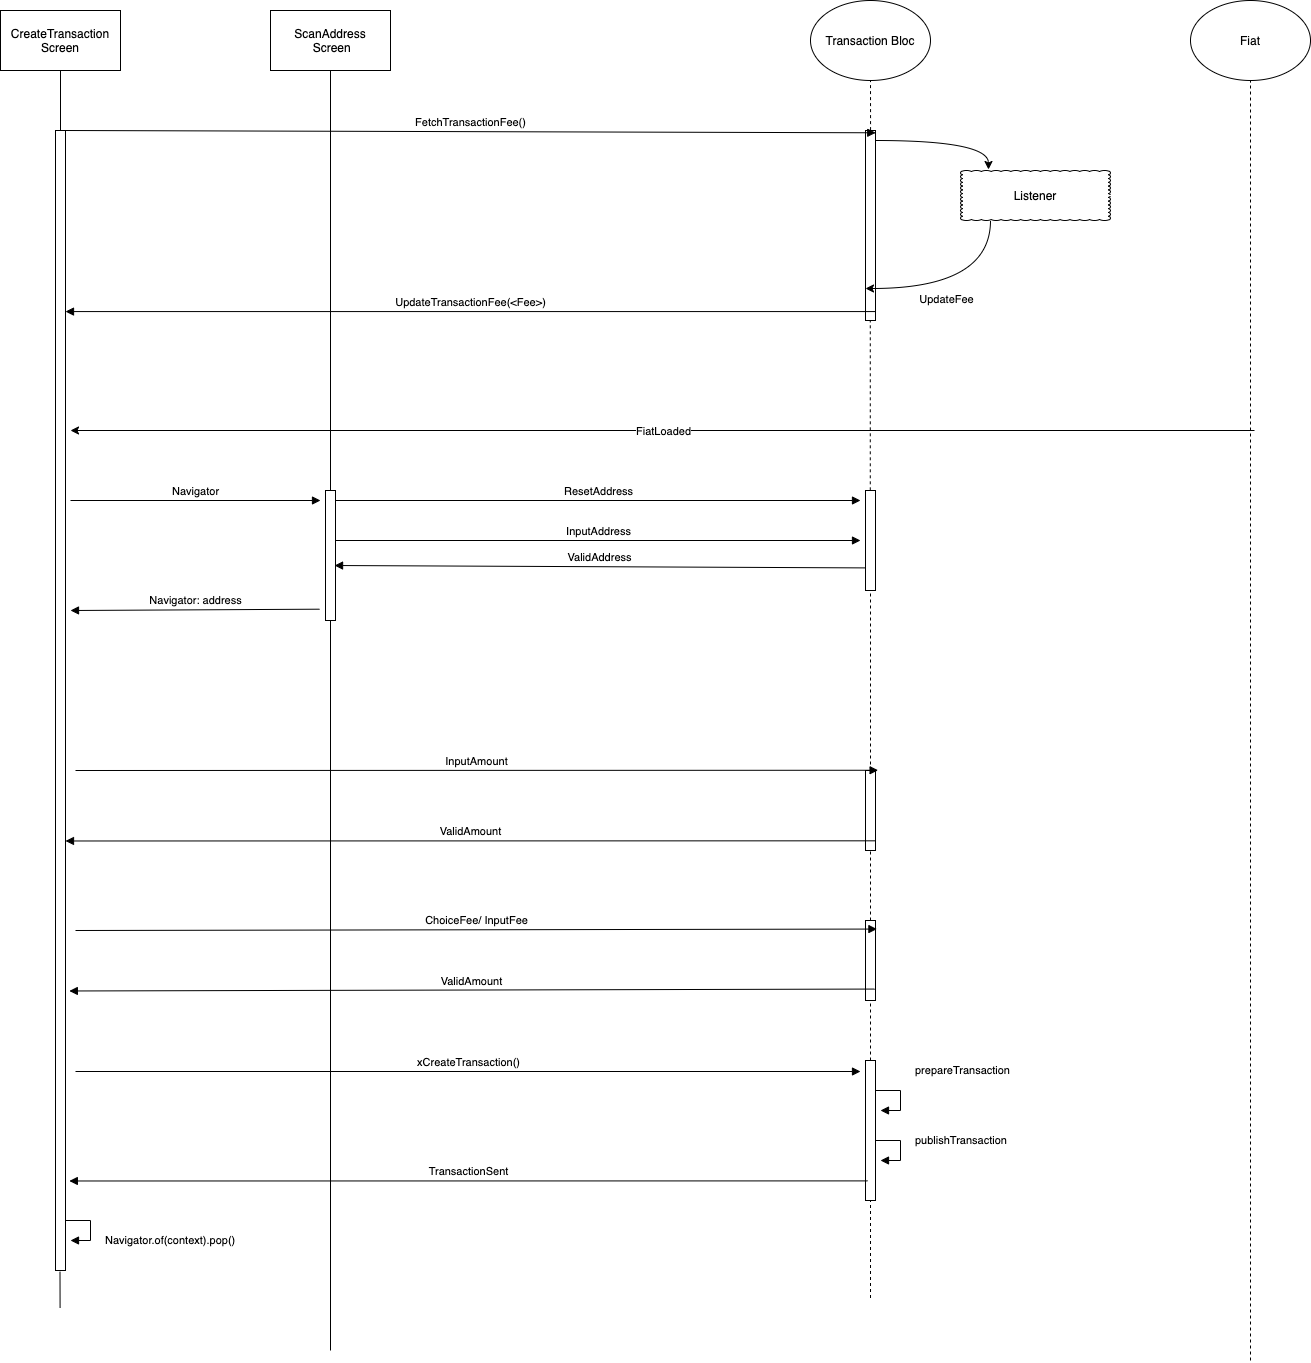

The diagram above was exported from draw.io. Its source (the exported page's mxGraphModel, read from the mxfile embedded in the PNG):
<mxGraphModel dx="1577" dy="1023" grid="1" gridSize="10" guides="1" tooltips="1" connect="1" arrows="1" fold="1" page="1" pageScale="1" pageWidth="850" pageHeight="1100" math="0" shadow="0">
  <root>
    <mxCell id="0" />
    <mxCell id="1" parent="0" />
    <mxCell id="ePQjQ2yINknDeUrTwRYu-1" value="CreateTransaction Screen" style="rounded=0;whiteSpace=wrap;html=1;" parent="1" vertex="1">
      <mxGeometry x="80" y="130" width="120" height="60" as="geometry" />
    </mxCell>
    <mxCell id="ePQjQ2yINknDeUrTwRYu-2" value="Transaction Bloc" style="ellipse;whiteSpace=wrap;html=1;" parent="1" vertex="1">
      <mxGeometry x="890" y="120" width="120" height="80" as="geometry" />
    </mxCell>
    <mxCell id="ePQjQ2yINknDeUrTwRYu-3" value="" style="endArrow=none;dashed=1;html=1;entryX=0.5;entryY=1;entryDx=0;entryDy=0;" parent="1" target="5PEYn0QkwfDJzjpyfsoP-12" edge="1">
      <mxGeometry width="50" height="50" relative="1" as="geometry">
        <mxPoint x="1330" y="1480" as="sourcePoint" />
        <mxPoint x="870" y="210" as="targetPoint" />
      </mxGeometry>
    </mxCell>
    <mxCell id="ePQjQ2yINknDeUrTwRYu-4" value="" style="endArrow=none;html=1;entryX=0.5;entryY=1;entryDx=0;entryDy=0;" parent="1" source="ePQjQ2yINknDeUrTwRYu-6" target="ePQjQ2yINknDeUrTwRYu-1" edge="1">
      <mxGeometry width="50" height="50" relative="1" as="geometry">
        <mxPoint x="140" y="690" as="sourcePoint" />
        <mxPoint x="420" y="210" as="targetPoint" />
      </mxGeometry>
    </mxCell>
    <mxCell id="ePQjQ2yINknDeUrTwRYu-5" value="" style="html=1;points=[];perimeter=orthogonalPerimeter;" parent="1" vertex="1">
      <mxGeometry x="945" y="250" width="10" height="190" as="geometry" />
    </mxCell>
    <mxCell id="ePQjQ2yINknDeUrTwRYu-6" value="" style="html=1;points=[];perimeter=orthogonalPerimeter;" parent="1" vertex="1">
      <mxGeometry x="135" y="250" width="10" height="1140" as="geometry" />
    </mxCell>
    <mxCell id="ePQjQ2yINknDeUrTwRYu-8" value="FetchTransactionFee()" style="html=1;verticalAlign=bottom;endArrow=block;entryX=1.024;entryY=0.012;entryDx=0;entryDy=0;entryPerimeter=0;" parent="1" target="ePQjQ2yINknDeUrTwRYu-5" edge="1">
      <mxGeometry width="80" relative="1" as="geometry">
        <mxPoint x="145" y="250" as="sourcePoint" />
        <mxPoint x="225" y="250" as="targetPoint" />
      </mxGeometry>
    </mxCell>
    <mxCell id="ePQjQ2yINknDeUrTwRYu-9" value="&lt;br&gt;UpdateTransactionFee(&amp;lt;Fee&amp;gt;)" style="html=1;verticalAlign=bottom;endArrow=block;exitX=1.024;exitY=0.953;exitDx=0;exitDy=0;exitPerimeter=0;" parent="1" source="ePQjQ2yINknDeUrTwRYu-5" edge="1" target="ePQjQ2yINknDeUrTwRYu-6">
      <mxGeometry width="80" relative="1" as="geometry">
        <mxPoint x="460" y="331" as="sourcePoint" />
        <mxPoint x="146" y="355" as="targetPoint" />
      </mxGeometry>
    </mxCell>
    <mxCell id="5PEYn0QkwfDJzjpyfsoP-1" value="ScanAddress&lt;br&gt;&amp;nbsp;Screen" style="rounded=0;whiteSpace=wrap;html=1;" vertex="1" parent="1">
      <mxGeometry x="350" y="130" width="120" height="60" as="geometry" />
    </mxCell>
    <mxCell id="5PEYn0QkwfDJzjpyfsoP-2" value="Listener" style="whiteSpace=wrap;html=1;shape=mxgraph.basic.cloud_rect" vertex="1" parent="1">
      <mxGeometry x="1040" y="290" width="150" height="50" as="geometry" />
    </mxCell>
    <mxCell id="5PEYn0QkwfDJzjpyfsoP-8" value="" style="endArrow=classic;html=1;entryX=0.42;entryY=-0.02;entryDx=0;entryDy=0;entryPerimeter=0;edgeStyle=orthogonalEdgeStyle;curved=1;" edge="1" parent="1">
      <mxGeometry width="50" height="50" relative="1" as="geometry">
        <mxPoint x="955" y="260" as="sourcePoint" />
        <mxPoint x="1068" y="289" as="targetPoint" />
      </mxGeometry>
    </mxCell>
    <mxCell id="5PEYn0QkwfDJzjpyfsoP-9" value="" style="endArrow=classic;html=1;exitX=0.5;exitY=1.04;exitDx=0;exitDy=0;exitPerimeter=0;edgeStyle=orthogonalEdgeStyle;curved=1;" edge="1" parent="1">
      <mxGeometry relative="1" as="geometry">
        <mxPoint x="1070" y="340" as="sourcePoint" />
        <mxPoint x="945" y="408" as="targetPoint" />
        <Array as="points">
          <mxPoint x="1070" y="408" />
        </Array>
      </mxGeometry>
    </mxCell>
    <mxCell id="5PEYn0QkwfDJzjpyfsoP-10" value="UpdateFee" style="edgeLabel;resizable=0;html=1;align=center;verticalAlign=middle;" connectable="0" vertex="1" parent="5PEYn0QkwfDJzjpyfsoP-9">
      <mxGeometry relative="1" as="geometry">
        <mxPoint x="-16" y="10" as="offset" />
      </mxGeometry>
    </mxCell>
    <mxCell id="5PEYn0QkwfDJzjpyfsoP-12" value="Fiat" style="ellipse;whiteSpace=wrap;html=1;" vertex="1" parent="1">
      <mxGeometry x="1270" y="120" width="120" height="80" as="geometry" />
    </mxCell>
    <mxCell id="5PEYn0QkwfDJzjpyfsoP-13" value="" style="endArrow=none;html=1;entryX=0.5;entryY=1;entryDx=0;entryDy=0;" edge="1" parent="1" source="5PEYn0QkwfDJzjpyfsoP-18">
      <mxGeometry width="50" height="50" relative="1" as="geometry">
        <mxPoint x="410" y="1470" as="sourcePoint" />
        <mxPoint x="410" y="190" as="targetPoint" />
      </mxGeometry>
    </mxCell>
    <mxCell id="5PEYn0QkwfDJzjpyfsoP-14" value="" style="endArrow=classic;html=1;" edge="1" parent="1">
      <mxGeometry relative="1" as="geometry">
        <mxPoint x="1334" y="550" as="sourcePoint" />
        <mxPoint x="150" y="550" as="targetPoint" />
      </mxGeometry>
    </mxCell>
    <mxCell id="5PEYn0QkwfDJzjpyfsoP-15" value="FiatLoaded" style="edgeLabel;resizable=0;html=1;align=center;verticalAlign=middle;" connectable="0" vertex="1" parent="5PEYn0QkwfDJzjpyfsoP-14">
      <mxGeometry relative="1" as="geometry" />
    </mxCell>
    <mxCell id="5PEYn0QkwfDJzjpyfsoP-16" value="" style="endArrow=none;dashed=1;html=1;entryX=0.5;entryY=1;entryDx=0;entryDy=0;exitX=0.506;exitY=-0.002;exitDx=0;exitDy=0;exitPerimeter=0;" edge="1" parent="1" source="ePQjQ2yINknDeUrTwRYu-5" target="ePQjQ2yINknDeUrTwRYu-2">
      <mxGeometry width="50" height="50" relative="1" as="geometry">
        <mxPoint x="920" y="530" as="sourcePoint" />
        <mxPoint x="420" y="200" as="targetPoint" />
      </mxGeometry>
    </mxCell>
    <mxCell id="5PEYn0QkwfDJzjpyfsoP-17" value="" style="endArrow=none;dashed=1;html=1;entryX=0.478;entryY=1.002;entryDx=0;entryDy=0;entryPerimeter=0;exitX=0.478;exitY=-0.002;exitDx=0;exitDy=0;exitPerimeter=0;" edge="1" parent="1" source="ePQjQ2yINknDeUrTwRYu-10" target="ePQjQ2yINknDeUrTwRYu-5">
      <mxGeometry width="50" height="50" relative="1" as="geometry">
        <mxPoint x="950" y="609" as="sourcePoint" />
        <mxPoint x="960" y="210" as="targetPoint" />
      </mxGeometry>
    </mxCell>
    <mxCell id="ePQjQ2yINknDeUrTwRYu-10" value="" style="html=1;points=[];perimeter=orthogonalPerimeter;" parent="1" vertex="1">
      <mxGeometry x="945" y="610" width="10" height="100" as="geometry" />
    </mxCell>
    <mxCell id="ePQjQ2yINknDeUrTwRYu-11" value="" style="endArrow=none;dashed=1;html=1;entryX=0.5;entryY=1;entryDx=0;entryDy=0;" parent="1" source="ePQjQ2yINknDeUrTwRYu-16" target="ePQjQ2yINknDeUrTwRYu-10" edge="1">
      <mxGeometry x="139.57999999999998" y="610" width="50" height="50" as="geometry">
        <mxPoint x="950" y="740" as="sourcePoint" />
        <mxPoint x="950" y="420" as="targetPoint" />
      </mxGeometry>
    </mxCell>
    <mxCell id="ePQjQ2yINknDeUrTwRYu-13" value="InputAddress" style="html=1;verticalAlign=bottom;endArrow=block;exitX=1.4;exitY=0.841;exitDx=0;exitDy=0;exitPerimeter=0;" parent="1" edge="1" source="5PEYn0QkwfDJzjpyfsoP-18">
      <mxGeometry x="139.57999999999998" y="610" width="80" as="geometry">
        <mxPoint x="150" y="745" as="sourcePoint" />
        <mxPoint x="940" y="660" as="targetPoint" />
      </mxGeometry>
    </mxCell>
    <mxCell id="ePQjQ2yINknDeUrTwRYu-16" value="" style="html=1;points=[];perimeter=orthogonalPerimeter;" parent="1" vertex="1">
      <mxGeometry x="945" y="890" width="10" height="80" as="geometry" />
    </mxCell>
    <mxCell id="ePQjQ2yINknDeUrTwRYu-17" value="" style="endArrow=none;dashed=1;html=1;entryX=0.5;entryY=1;entryDx=0;entryDy=0;" parent="1" source="ePQjQ2yINknDeUrTwRYu-18" target="ePQjQ2yINknDeUrTwRYu-16" edge="1">
      <mxGeometry x="139.57999999999998" y="610" width="50" height="50" as="geometry">
        <mxPoint x="950" y="1417.5000000000002" as="sourcePoint" />
        <mxPoint x="950" y="820" as="targetPoint" />
      </mxGeometry>
    </mxCell>
    <mxCell id="ePQjQ2yINknDeUrTwRYu-18" value="" style="html=1;points=[];perimeter=orthogonalPerimeter;" parent="1" vertex="1">
      <mxGeometry x="945" y="1040" width="10" height="80" as="geometry" />
    </mxCell>
    <mxCell id="ePQjQ2yINknDeUrTwRYu-19" value="" style="endArrow=none;dashed=1;html=1;entryX=0.5;entryY=1;entryDx=0;entryDy=0;" parent="1" source="ePQjQ2yINknDeUrTwRYu-20" target="ePQjQ2yINknDeUrTwRYu-18" edge="1">
      <mxGeometry x="139.57999999999998" y="610" width="50" height="50" as="geometry">
        <mxPoint x="950" y="1417.5000000000002" as="sourcePoint" />
        <mxPoint x="950" y="970" as="targetPoint" />
      </mxGeometry>
    </mxCell>
    <mxCell id="ePQjQ2yINknDeUrTwRYu-20" value="" style="html=1;points=[];perimeter=orthogonalPerimeter;" parent="1" vertex="1">
      <mxGeometry x="945" y="1180" width="10" height="140" as="geometry" />
    </mxCell>
    <mxCell id="ePQjQ2yINknDeUrTwRYu-21" value="" style="endArrow=none;dashed=1;html=1;entryX=0.5;entryY=1;entryDx=0;entryDy=0;" parent="1" target="ePQjQ2yINknDeUrTwRYu-20" edge="1">
      <mxGeometry x="139.57999999999998" y="610" width="50" height="50" as="geometry">
        <mxPoint x="950" y="1417.5000000000002" as="sourcePoint" />
        <mxPoint x="950" y="1120" as="targetPoint" />
      </mxGeometry>
    </mxCell>
    <mxCell id="ePQjQ2yINknDeUrTwRYu-22" value="InputAmount" style="html=1;verticalAlign=bottom;endArrow=block;entryX=1.259;entryY=-0.003;entryDx=0;entryDy=0;entryPerimeter=0;" parent="1" edge="1" target="ePQjQ2yINknDeUrTwRYu-16">
      <mxGeometry x="139.57999999999998" y="610" width="80" as="geometry">
        <mxPoint x="155" y="890" as="sourcePoint" />
        <mxPoint x="465" y="890" as="targetPoint" />
      </mxGeometry>
    </mxCell>
    <mxCell id="ePQjQ2yINknDeUrTwRYu-23" value="" style="endArrow=none;html=1;entryX=0.45;entryY=1.001;entryDx=0;entryDy=0;entryPerimeter=0;" parent="1" target="ePQjQ2yINknDeUrTwRYu-6" edge="1">
      <mxGeometry x="139.57999999999998" y="610" width="50" height="50" as="geometry">
        <mxPoint x="139.57999999999998" y="1427.5000000000002" as="sourcePoint" />
        <mxPoint x="140" y="1360" as="targetPoint" />
      </mxGeometry>
    </mxCell>
    <mxCell id="ePQjQ2yINknDeUrTwRYu-24" value="ChoiceFee/ InputFee" style="html=1;verticalAlign=bottom;endArrow=block;entryX=1.141;entryY=0.107;entryDx=0;entryDy=0;entryPerimeter=0;" parent="1" edge="1" target="ePQjQ2yINknDeUrTwRYu-18">
      <mxGeometry x="139.57999999999998" y="610" width="80" as="geometry">
        <mxPoint x="155" y="1050" as="sourcePoint" />
        <mxPoint x="465" y="1050" as="targetPoint" />
      </mxGeometry>
    </mxCell>
    <mxCell id="ePQjQ2yINknDeUrTwRYu-25" value="xCreateTransaction()" style="html=1;verticalAlign=bottom;endArrow=block;" parent="1" edge="1">
      <mxGeometry x="139.57999999999998" y="610" width="80" as="geometry">
        <mxPoint x="155" y="1191" as="sourcePoint" />
        <mxPoint x="940" y="1191" as="targetPoint" />
      </mxGeometry>
    </mxCell>
    <mxCell id="ePQjQ2yINknDeUrTwRYu-26" value="ValidAddress" style="html=1;verticalAlign=bottom;endArrow=block;entryX=0.906;entryY=0.577;entryDx=0;entryDy=0;entryPerimeter=0;exitX=-0.035;exitY=0.774;exitDx=0;exitDy=0;exitPerimeter=0;" parent="1" edge="1" target="5PEYn0QkwfDJzjpyfsoP-18" source="ePQjQ2yINknDeUrTwRYu-10">
      <mxGeometry x="139.57999999999998" y="610" width="80" as="geometry">
        <mxPoint x="940" y="700" as="sourcePoint" />
        <mxPoint x="148.83" y="810.48" as="targetPoint" />
      </mxGeometry>
    </mxCell>
    <mxCell id="ePQjQ2yINknDeUrTwRYu-27" value="ValidAmount" style="html=1;verticalAlign=bottom;endArrow=block;exitX=1.024;exitY=0.879;exitDx=0;exitDy=0;exitPerimeter=0;" parent="1" edge="1" source="ePQjQ2yINknDeUrTwRYu-16">
      <mxGeometry x="139.57999999999998" y="610" width="80" as="geometry">
        <mxPoint x="440" y="960" as="sourcePoint" />
        <mxPoint x="144.99999999999991" y="960.48" as="targetPoint" />
      </mxGeometry>
    </mxCell>
    <mxCell id="ePQjQ2yINknDeUrTwRYu-28" value="ValidAmount" style="html=1;verticalAlign=bottom;endArrow=block;exitX=0.906;exitY=0.857;exitDx=0;exitDy=0;exitPerimeter=0;" parent="1" edge="1" source="ePQjQ2yINknDeUrTwRYu-18">
      <mxGeometry x="139.57999999999998" y="610" width="80" as="geometry">
        <mxPoint x="465.00000000000006" y="1110" as="sourcePoint" />
        <mxPoint x="148.83" y="1110.48" as="targetPoint" />
      </mxGeometry>
    </mxCell>
    <mxCell id="ePQjQ2yINknDeUrTwRYu-29" value="TransactionSent" style="html=1;verticalAlign=bottom;endArrow=block;exitX=0.2;exitY=0.86;exitDx=0;exitDy=0;exitPerimeter=0;" parent="1" edge="1" source="ePQjQ2yINknDeUrTwRYu-20">
      <mxGeometry x="139.57999999999998" y="610" width="80" as="geometry">
        <mxPoint x="450" y="1300" as="sourcePoint" />
        <mxPoint x="148.82999999999993" y="1300.48" as="targetPoint" />
      </mxGeometry>
    </mxCell>
    <mxCell id="ePQjQ2yINknDeUrTwRYu-31" value="Navigator.of(context).pop()" style="edgeStyle=orthogonalEdgeStyle;html=1;align=left;spacingLeft=2;endArrow=block;rounded=0;entryX=1;entryY=0;" parent="1" edge="1">
      <mxGeometry as="geometry">
        <mxPoint x="145" y="1340" as="sourcePoint" />
        <Array as="points">
          <mxPoint x="170" y="1340" />
        </Array>
        <mxPoint x="150" y="1360" as="targetPoint" />
        <mxPoint x="33" y="10" as="offset" />
      </mxGeometry>
    </mxCell>
    <mxCell id="ePQjQ2yINknDeUrTwRYu-32" value="prepareTransaction" style="edgeStyle=orthogonalEdgeStyle;html=1;align=left;spacingLeft=2;endArrow=block;rounded=0;entryX=1;entryY=0;" parent="1" edge="1">
      <mxGeometry as="geometry">
        <mxPoint x="955" y="1210" as="sourcePoint" />
        <Array as="points">
          <mxPoint x="980" y="1210" />
        </Array>
        <mxPoint x="960" y="1230" as="targetPoint" />
        <mxPoint x="33" y="-30" as="offset" />
      </mxGeometry>
    </mxCell>
    <mxCell id="ePQjQ2yINknDeUrTwRYu-33" value="publishTransaction" style="edgeStyle=orthogonalEdgeStyle;html=1;align=left;spacingLeft=2;endArrow=block;rounded=0;entryX=1;entryY=0;" parent="1" edge="1">
      <mxGeometry as="geometry">
        <mxPoint x="955" y="1260" as="sourcePoint" />
        <Array as="points">
          <mxPoint x="980" y="1260" />
        </Array>
        <mxPoint x="960" y="1280" as="targetPoint" />
        <mxPoint x="33" y="-10" as="offset" />
      </mxGeometry>
    </mxCell>
    <mxCell id="5PEYn0QkwfDJzjpyfsoP-18" value="" style="html=1;points=[];perimeter=orthogonalPerimeter;" vertex="1" parent="1">
      <mxGeometry x="405" y="610" width="10" height="130" as="geometry" />
    </mxCell>
    <mxCell id="5PEYn0QkwfDJzjpyfsoP-19" value="" style="endArrow=none;html=1;entryX=0.5;entryY=1;entryDx=0;entryDy=0;" edge="1" parent="1" target="5PEYn0QkwfDJzjpyfsoP-18">
      <mxGeometry width="50" height="50" relative="1" as="geometry">
        <mxPoint x="409.9999999999998" y="1470" as="sourcePoint" />
        <mxPoint x="409.9999999999998" y="190" as="targetPoint" />
      </mxGeometry>
    </mxCell>
    <mxCell id="5PEYn0QkwfDJzjpyfsoP-20" value="Navigator" style="html=1;verticalAlign=bottom;endArrow=block;" edge="1" parent="1">
      <mxGeometry x="149.57999999999998" y="620" width="80" as="geometry">
        <mxPoint x="150" y="620" as="sourcePoint" />
        <mxPoint x="400" y="620" as="targetPoint" />
      </mxGeometry>
    </mxCell>
    <mxCell id="5PEYn0QkwfDJzjpyfsoP-22" value="ResetAddress" style="html=1;verticalAlign=bottom;endArrow=block;" edge="1" parent="1">
      <mxGeometry x="404.58" y="485" width="80" as="geometry">
        <mxPoint x="415.0000000000002" y="620" as="sourcePoint" />
        <mxPoint x="940" y="620" as="targetPoint" />
      </mxGeometry>
    </mxCell>
    <mxCell id="5PEYn0QkwfDJzjpyfsoP-23" value="Navigator: address" style="html=1;verticalAlign=bottom;endArrow=block;exitX=-0.6;exitY=0.913;exitDx=0;exitDy=0;exitPerimeter=0;" edge="1" parent="1" source="5PEYn0QkwfDJzjpyfsoP-18">
      <mxGeometry x="159.57999999999998" y="630" width="80" as="geometry">
        <mxPoint x="160.00000000000023" y="630" as="sourcePoint" />
        <mxPoint x="150" y="730" as="targetPoint" />
      </mxGeometry>
    </mxCell>
  </root>
</mxGraphModel>